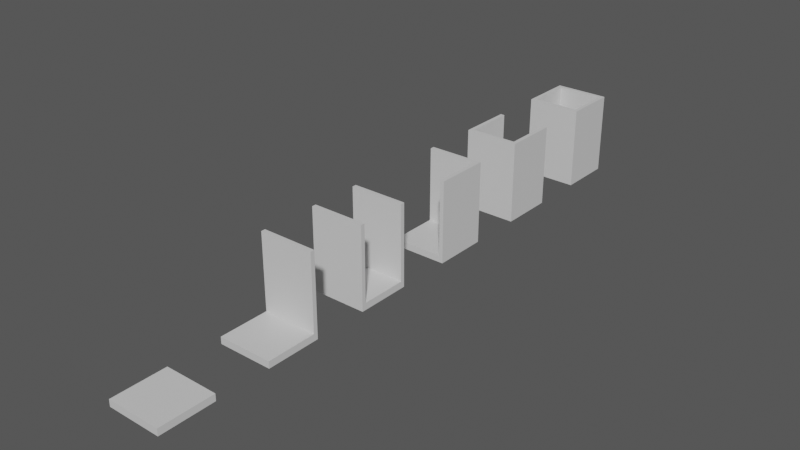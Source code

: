 # Source: RooflessMazeTileset.blend  (saved by Blender 4.0.36; exported with 4.5.12 LTS)
import bpy
from mathutils import Matrix  # noqa: F401  (used for matrix-valued properties, if any)

bpy.ops.wm.read_factory_settings(use_empty=True)
scene = bpy.context.scene
scene.name = 'Scene'

# ---- materials (node trees are filled in below, after node groups)
mat_material = bpy.data.materials.new('Material')

# ---- material node trees
mat_material.use_nodes = True; mat_material.node_tree.nodes.clear()
_N = mat_material.node_tree.nodes; _L = mat_material.node_tree.links
n0 = _N.new('ShaderNodeBsdfPrincipled'); n0.name = 'Principled BSDF'; n0.location = (10, 300)
n0.inputs[3].default_value = 1.45
n1 = _N.new('ShaderNodeOutputMaterial'); n1.name = 'Material Output'; n1.location = (300, 300)
_L.new(n0.outputs[0], n1.inputs[0])
n1.is_active_output = True

# ---- world
world_world = bpy.data.worlds.new('World'); scene.world = world_world
world_world.use_nodes = True; world_world.node_tree.nodes.clear()
_N = world_world.node_tree.nodes; _L = world_world.node_tree.links
n0 = _N.new('ShaderNodeOutputWorld'); n0.name = 'World Output'; n0.location = (300, 300)
n1 = _N.new('ShaderNodeBackground'); n1.name = 'Background'; n1.location = (10, 300)
n1.inputs[0].default_value = (0.1, 0.1, 0.1, 1.0)
_L.new(n1.outputs[0], n0.inputs[0])
n0.is_active_output = True
world_world.color = (0.05088, 0.05088, 0.05088)
world_world.use_sun_shadow = False
world_world.sun_shadow_jitter_overblur = 0.0

# ---- meshes
me_plane = bpy.data.meshes.new('Plane')
me_plane.from_pydata([(-1.0, -1.0, 0.0), (1.0, -1.0, 0.0), (-1.0, 1.0, 0.0), (1.0, 1.0, 0.0), (-1.0, 1.0, -0.25), (-1.0, -1.0, -0.25), (1.0, -1.0, -0.25), (1.0, 1.0, -0.25)], [], [(0, 1, 3, 2), (5, 4, 7, 6), (2, 4, 5, 0), (3, 7, 4, 2), (0, 5, 6, 1), (1, 6, 7, 3)])
_uv = me_plane.uv_layers.new(name='UVMap')
_uv.uv.foreach_set('vector', [0.0, 0.0, 1.0, 0.0, 1.0, 1.0, 0.0, 1.0, 0.0, 0.0, 0.0, 1.0, 1.0, 1.0, 1.0, 0.0, 0.0, 1.0, 0.0, 1.0, 0.0, 0.0, 0.0, 0.0, 1.0, 1.0, 1.0, 1.0, 0.0, 1.0, 0.0, 1.0, 0.0, 0.0, 0.0, 0.0, 1.0, 0.0, 1.0, 0.0, 1.0, 0.0, 1.0, 0.0, 1.0, 1.0, 1.0, 1.0])
me_plane.materials.append(mat_material)
me_plane.update()
me_plane_002 = bpy.data.meshes.new('Plane.002')
me_plane_002.from_pydata([(-1.0, 0.85, 0.0), (-1.0, -0.85, 0.0), (1.0, 0.85, 0.0), (1.0, -0.85, 0.0), (1.0, 0.8499, 2.75), (1.0, -0.8499, 2.75), (-1.0, 0.85, 2.75), (-1.0, -0.8501, 2.75), (1.0, 1.0, -0.25), (-1.0, 1.0, -0.25), (-1.0, -1.0, -0.25), (1.0, -1.0, -0.25), (1.0, -1.0, 2.75), (1.0, 1.0, 2.75), (-1.0, -1.0, 2.75), (-1.0, 1.0, 2.75)], [], [(0, 1, 3, 2), (9, 10, 14, 7, 1, 0, 6, 15), (9, 15, 13, 8), (1, 7, 5, 3), (12, 14, 10, 11), (6, 0, 2, 4), (14, 12, 5, 7), (9, 8, 11, 10), (11, 8, 13, 4, 2, 3, 5, 12), (6, 4, 13, 15)])
_uv = me_plane_002.uv_layers.new(name='UVMap')
_uv.uv.foreach_set('vector', [0.0, 0.0, 1.0, 0.0, 1.0, 1.0, 0.0, 1.0, 0.0, 0.0, 0.0, 0.0, 1.0, 1.0, 0.0, 0.0, 1.0, 0.0, 0.0, 0.0, 0.0, 1.0, 0.0, 0.0, 0.0, 0.0, 0.0, 1.0, 0.0, 1.0, 0.0, 1.0, 0.0, 0.0, 0.0, 0.0, 0.0, 0.0, 0.0, 0.0, 1.0, 1.0, 1.0, 0.0, 1.0, 0.0, 1.0, 1.0, 0.0, 0.0, 0.0, 0.0, 0.0, 0.0, 0.0, 0.0, 1.0, 1.0, 1.0, 1.0, 0.9249, 1.0, 0.925, 1.0, 0.0, 0.0, 0.0, 1.0, 1.0, 1.0, 1.0, 0.0, 1.0, 1.0, 0.0, 0.0, 0.0, 1.0, 0.0, 0.0, 0.0, 1.0, 0.0, 0.0, 0.0, 0.07505, 0.0, 0.0, 0.07502, 1.0, 0.07504, 1.0, 0.0, 1.0, 0.0, 1.0])
me_plane_002.materials.append(mat_material)
me_plane_002.update()
me_plane_006 = bpy.data.meshes.new('Plane.006')
me_plane_006.from_pydata([(1.0, -1.0, 0.0), (1.0, 0.85, 0.0), (-1.0, -1.0, 0.0), (-1.0, 0.85, 0.0), (-1.0, 0.8499, 2.75), (1.0, 0.85, 2.75), (-1.0, -1.0, -0.25), (1.0, -1.0, -0.25), (1.0, 1.0, -0.25), (-1.0, 1.0, -0.25), (-1.0, 1.0, 2.75), (1.0, 1.0, 2.75)], [], [(11, 10, 4, 5), (2, 6, 7, 0), (7, 6, 9, 8), (0, 7, 8, 11, 5, 1), (9, 6, 2, 3, 4, 10), (10, 11, 8, 9), (0, 1, 3, 2), (3, 1, 5, 4)])
_uv = me_plane_006.uv_layers.new(name='UVMap')
_uv.uv.foreach_set('vector', [1.0, 1.0, 1.0, 1.0, 0.925, 1.0, 0.925, 1.0, 0.0, 1.0, 0.0, 1.0, 0.0, 0.0, 0.0, 0.0, 0.0, 0.0, 0.0, 1.0, 1.0, 1.0, 1.0, 0.0, 0.0, 0.0, 0.0, 0.0, 0.0, 0.0, 1.0, 1.0, 0.0, 0.0, 1.0, 0.0, 1.0, 1.0, 0.0, 1.0, 0.0, 1.0, 0.0, 0.01661, 0.0, 0.07505, 0.0, 0.0, 1.0, 1.0, 1.0, 0.0, 1.0, 0.0, 1.0, 1.0, 0.0, 0.0, 0.0, 0.0, 1.0, 1.0, 0.0, 1.0, 0.7786, 0.7786, 0.0, 0.0, 0.0, 0.0, 0.0, 0.0])
me_plane_006.materials.append(mat_material)
me_plane_006.update()
me_plane_009 = bpy.data.meshes.new('Plane.009')
me_plane_009.from_pydata([(-1.0, -1.0, 0.0), (0.85, -1.0, 0.0), (-1.0, 0.85, 0.0), (-1.0, 0.85, 2.75), (0.8495, 0.8506, 2.75), (0.8493, -1.0, 2.75), (-1.0, 1.0, -0.25), (-1.0, -1.0, -0.25), (1.0, -1.0, -0.25), (1.0, 1.0, -0.25), (1.0, 1.0, 2.75), (-1.0, 1.0, 2.75), (1.0, -1.0, 2.75), (0.85, 0.85, 0.0)], [], [(7, 6, 9, 8), (0, 7, 8, 12, 5, 1), (6, 7, 0, 2, 3, 11), (3, 4, 5, 12, 10, 11), (10, 12, 8, 9, 6, 11), (2, 0, 1, 13), (13, 1, 5, 4), (2, 13, 4, 3)])
_uv = me_plane_009.uv_layers.new(name='UVMap')
_uv.uv.foreach_set('vector', [0.0, 0.0, 0.0, 1.0, 1.0, 1.0, 1.0, 0.0, 0.0, 0.0, 0.0, 0.0, 0.0, 0.0, 1.0, 1.0, 0.0, 0.0, 1.0, 0.0, 0.0, 1.0, 0.0, 0.0, 0.0, 0.0, 0.0, 0.0, 0.0, 0.07501, 0.0, 0.0, 0.0, 1.0, 0.9248, 1.0, 0.9247, 1.0, 1.0, 1.0, 1.0, 1.0, 0.0, 1.0, 1.0, 0.9253, 1.0, 0.0, 1.0, 0.0, 1.0, 1.0, 0.0, 1.0, 0.0, 1.0, 0.0, 0.0, 0.0, 0.0, 0.0, 0.0, 0.0, 0.0, 0.0, 0.0, 0.0, 0.0, 0.0, 0.0, 0.0, 0.0, 0.0, 0.0, 0.0, 0.0, 0.0, 0.0, 0.0, 0.0])
me_plane_009.materials.append(mat_material)
me_plane_009.update()
me_plane_010 = bpy.data.meshes.new('Plane.010')
me_plane_010.from_pydata([(-0.85, 1.0, 0.0), (-0.85, -0.85, 0.0), (0.85, 1.0, 0.0), (0.85, -0.85, 0.0), (0.8496, 1.0, 2.75), (0.85, -0.85, 2.75), (-0.8504, 1.0, 2.75), (-0.85, -0.85, 2.75), (1.0, 1.0, -0.25), (-1.0, 1.0, -0.25), (-1.0, -1.0, -0.25), (1.0, -1.0, -0.25), (1.0, -1.0, 2.75), (1.0, 1.0, 2.75), (-1.0, -1.0, 2.75), (-1.0, 1.0, 2.75)], [], [(0, 1, 3, 2), (9, 10, 14, 15), (5, 7, 6, 15, 14, 12, 13, 4), (9, 8, 11, 10), (1, 7, 5, 3), (4, 2, 3, 5), (11, 8, 13, 12), (0, 6, 7, 1), (12, 14, 10, 11), (8, 9, 15, 6, 0, 2, 4, 13)])
_uv = me_plane_010.uv_layers.new(name='UVMap')
_uv.uv.foreach_set('vector', [0.0, 0.0, 1.0, 0.0, 1.0, 1.0, 0.0, 1.0, 0.0, 0.0, 0.0, 0.0, 1.0, 1.0, 0.0, 0.0, 0.8421, 1.0, 0.842, 1.0, 0.0, 1.0, 0.0, 1.0, 1.0, 1.0, 1.0, 1.0, 0.0, 1.0, 0.0, 1.0, 0.0, 0.0, 0.0, 1.0, 1.0, 1.0, 1.0, 0.0, 0.0, 0.0, 0.0, 0.0, 0.0, 0.0, 0.0, 0.0, 0.0, 0.0, 0.0, 0.0, 0.0, 0.0, 0.0, 0.0, 1.0, 1.0, 0.0, 1.0, 0.0, 1.0, 0.0, 0.0, 0.0, 0.0, 0.0, 0.0, 0.0, 0.0, 0.0, 0.0, 1.0, 0.9249, 1.0, 0.0, 1.0, 0.0, 1.0, 1.0, 0.0, 1.0, 0.0, 0.0, 0.0, 1.0, 0.0, 0.0, 0.0, 0.0, 0.0, 0.0, 0.0, 0.07519, 0.0, 0.0])
me_plane_010.materials.append(mat_material)
me_plane_010.update()
me_plane_011 = bpy.data.meshes.new('Plane.011')
me_plane_011.from_pydata([(0.85, -0.85, 0.0), (-0.85, 0.85, 0.0), (0.85, 0.85, 0.0), (-0.85, 0.85, 2.75), (0.85, 0.85, 2.75), (-0.85, -0.85, 2.75), (0.85, -0.85, 2.75), (-1.0, 1.0, -0.25), (-1.0, -1.0, -0.25), (1.0, -1.0, -0.25), (1.0, 1.0, -0.25), (1.0, 1.0, 2.75), (-1.0, 1.0, 2.75), (1.0, -1.0, 2.75), (-1.0, -1.0, 2.75), (-0.85, -0.85, 0.0)], [], [(15, 0, 2, 1), (8, 9, 13, 14), (0, 6, 4, 2), (3, 1, 2, 4), (11, 12, 3, 4), (15, 5, 6, 0), (15, 1, 3, 5), (10, 7, 12, 11), (7, 8, 14, 12), (11, 13, 9, 10), (5, 3, 12, 14, 13, 11, 4, 6), (7, 10, 9, 8)])
_uv = me_plane_011.uv_layers.new(name='UVMap')
_uv.uv.foreach_set('vector', [0.0, 0.0, 1.0, 0.0, 1.0, 1.0, 0.0, 1.0, 0.0, 0.0, 0.0, 0.0, 1.0, 1.0, 0.0, 0.0, 0.0, 0.0, 0.0, 0.0, 0.0, 0.0, 0.0, 0.0, 0.0, 0.0, 0.0, 0.0, 0.0, 0.0, 0.0, 0.0, 1.0, 1.0, 0.0, 1.0, 0.1256, 1.0, 0.8612, 1.0, 0.0, 0.0, 0.0, 0.0, 0.0, 0.0, 0.0, 0.0, 0.0, 0.0, 0.0, 0.0, 0.0, 0.0, 0.0, 0.0, 1.0, 1.0, 0.0, 1.0, 0.0, 1.0, 0.0, 0.0, 0.0, 0.6679, 0.0, 0.3346, 0.0, 0.6654, 0.0, 0.3321, 1.0, 0.6679, 1.0, 0.3346, 1.0, 0.3346, 1.0, 0.6679, 0.1256, 1.0, 0.1256, 1.0, 0.0, 1.0, 0.0, 1.0, 1.0, 1.0, 1.0, 1.0, 0.8612, 1.0, 0.8611, 1.0, 0.0, 0.6679, 1.0, 0.6679, 1.0, 0.3346, 0.0, 0.3346])
me_plane_011.materials.append(mat_material)
me_plane_011.update()

# ---- objects
ob_empty_col = bpy.data.objects.new('Empty-col', me_plane)
ob_hallway_col = bpy.data.objects.new('Hallway-col', me_plane_002)
ob_single_col = bpy.data.objects.new('Single-col', me_plane_006)
ob_corner_col = bpy.data.objects.new('Corner-col', me_plane_009)
ob_deadend_col = bpy.data.objects.new('DeadEnd-col', me_plane_010)
ob_closed_col = bpy.data.objects.new('Closed-col', me_plane_011)

# ---- transforms, parenting, visibility, modifiers, constraints
ob_empty_col.location = (0.0, 0.0, 0.0)
ob_hallway_col.location = (0.0, 8.0, 0.0)
ob_single_col.location = (0.0, 4.0, 0.0)
ob_corner_col.location = (0.0, 12.0, 0.0)
ob_deadend_col.location = (0.0, 16.0, 0.0)
ob_closed_col.location = (0.0, 20.0, 0.0)

# ---- collection membership
scene.collection.objects.link(ob_empty_col)
scene.collection.objects.link(ob_hallway_col)
scene.collection.objects.link(ob_single_col)
scene.collection.objects.link(ob_corner_col)
scene.collection.objects.link(ob_deadend_col)
scene.collection.objects.link(ob_closed_col)

# ---- scene / render settings (as saved in the file)
scene.frame_start = 1; scene.frame_end = 250; scene.frame_set(1)
scene.render.engine = 'CYCLES'
scene.cycles.sampling_pattern = 'TABULATED_SOBOL'
bpy.context.view_layer.update()

# ---- added for rendering (the .blend has no active camera and no usable light): camera, sun
cam_auto = bpy.data.cameras.new('AutoCamera')
cam_auto.lens = 50.0
cam_auto.sensor_width = 36.0
cam_auto.clip_end = 1000.0
ob_auto_camera = bpy.data.objects.new('AutoCamera', cam_auto)
scene.collection.objects.link(ob_auto_camera)
ob_auto_camera.location = (20.6265, -14.7518, 17.7512)
ob_auto_camera.rotation_euler = (1.09748, -7.21219e-08, 0.694738)
scene.camera = ob_auto_camera
light_auto_sun = bpy.data.lights.new('AutoSun', 'SUN')
light_auto_sun.energy = 3.0
light_auto_sun.angle = 0.0523599
ob_auto_sun = bpy.data.objects.new('AutoSun', light_auto_sun)
scene.collection.objects.link(ob_auto_sun)
ob_auto_sun.rotation_euler = (0.872665, 0.174533, 0.523599)
bpy.context.view_layer.update()

